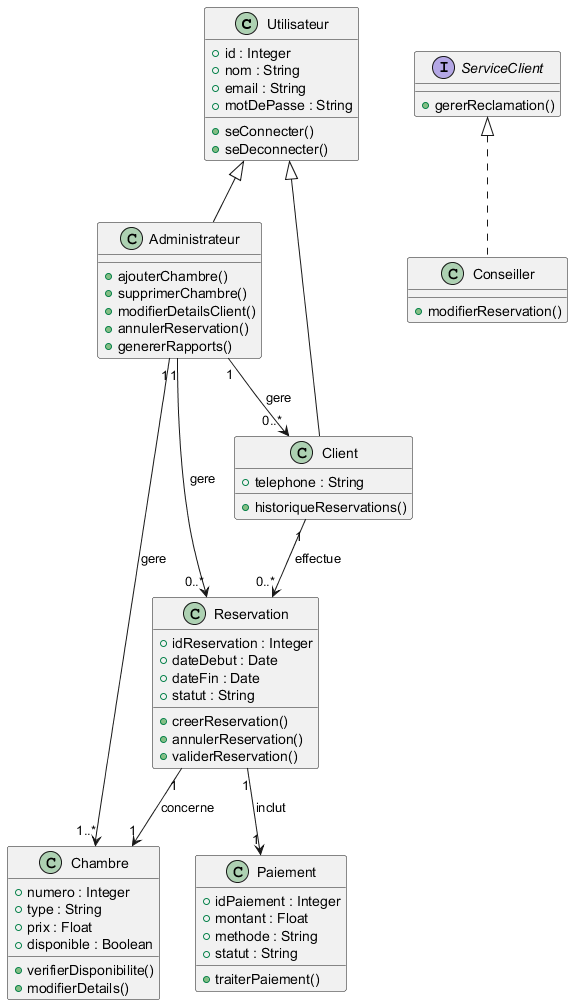

The diagram above was rendered by PlantUML. Its source (embedded in the PNG):
@startuml

'#######################
' Classes principales
'#######################

class Utilisateur {
  +id : Integer
  +nom : String
  +email : String
  +motDePasse : String
  +seConnecter()
  +seDeconnecter()
}

class Client {
  +telephone : String
  +historiqueReservations()
}

class Administrateur {
  +ajouterChambre()
  +supprimerChambre()
  +modifierDetailsClient()
  +annulerReservation()
  +genererRapports()
}

class Chambre {
  +numero : Integer
  +type : String
  +prix : Float
  +disponible : Boolean
  +verifierDisponibilite()
  +modifierDetails()
}

class Reservation {
  +idReservation : Integer
  +dateDebut : Date
  +dateFin : Date
  +statut : String
  +creerReservation()
  +annulerReservation()
  +validerReservation()
}

class Paiement {
  +idPaiement : Integer
  +montant : Float
  +methode : String
  +statut : String
  +traiterPaiement()
}

'#######################
' Relations
'#######################

Utilisateur <|-- Client
Utilisateur <|-- Administrateur

Client "1" --> "0..*" Reservation : effectue
Reservation "1" --> "1" Chambre : concerne
Reservation "1" --> "1" Paiement : inclut

Administrateur "1" --> "1..*" Chambre : gere
Administrateur "1" --> "0..*" Client : gere
Administrateur "1" --> "0..*" Reservation : gere

'#######################
' Interfaces supplÃ©mentaires
'#######################

interface ServiceClient {
  +gererReclamation()
}

class Conseiller {
  +modifierReservation()
}

ServiceClient <|.. Conseiller

@enduml